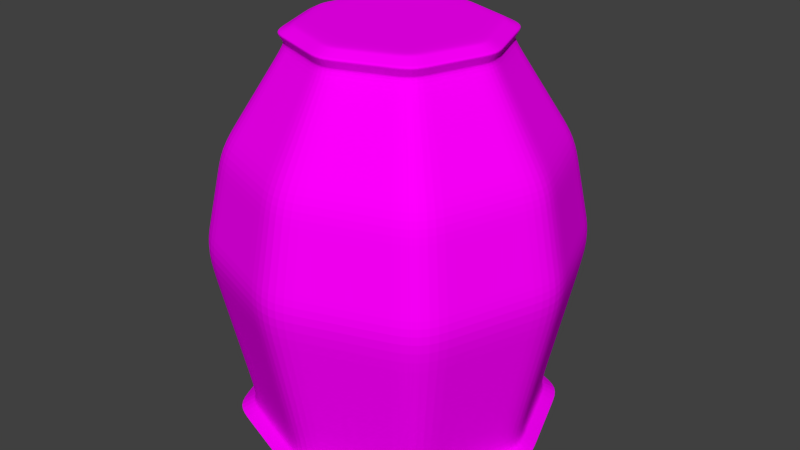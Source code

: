 # Source: urn2.blend  (saved by Blender 2.71.0; exported with 4.5.12 LTS)
import bpy
from mathutils import Matrix  # noqa: F401  (used for matrix-valued properties, if any)

bpy.ops.wm.read_factory_settings(use_empty=True)
scene = bpy.context.scene
scene.name = 'Scene'

# ---- collections
col_collection_1 = bpy.data.collections.new('Collection 1'); scene.collection.children.link(col_collection_1)

# ---- images (referenced by path relative to the original .blend; pixels are not part of the script)
import os
ASSET_DIR = os.environ.get("B2B_ASSET_DIR", "")  # directory of the original .blend (textures are referenced by path, not embedded)
HERE = os.path.dirname(os.path.abspath(__file__))  # packed textures are extracted next to this script under _unpacked/

def load_image(name, relpath, width, height, colorspace="sRGB"):
    """Load a texture the original file referenced (path relative to the .blend, or extracted next to this script)."""
    p = next((c for c in (os.path.join(HERE, relpath), os.path.join(ASSET_DIR, relpath)) if relpath and os.path.exists(c)), "")
    if p:
        img = bpy.data.images.load(p, check_existing=True)
        img.name = name
    else:  # same state as the original file: an image datablock whose file is absent (Cycles renders it pink)
        img = bpy.data.images.new(name, width, height)
        img.source = "FILE"
        img.filepath = "//" + (relpath or name)
    img.colorspace_settings.name = colorspace
    return img
img_tileszellige0005_1_s_jpg = load_image('TilesZellige0005_1_S.jpg', 'TilesZellige0005_1_S.jpg', 1024, 1024, 'sRGB')

# ---- materials (node trees are filled in below, after node groups)
mat_material = bpy.data.materials.new('Material')
mat_material.alpha_threshold = 0.0
mat_material.roughness = 0.5
mat_material.line_color = (0.0, 0.0, 0.0, 1.0)

# ---- material node trees
mat_material.use_nodes = True; mat_material.node_tree.nodes.clear()
_N = mat_material.node_tree.nodes; _L = mat_material.node_tree.links
n0 = _N.new('ShaderNodeOutputMaterial'); n0.name = 'Material Output'; n0.location = (300, 300)
n1 = _N.new('ShaderNodeBsdfDiffuse'); n1.name = 'Diffuse BSDF'; n1.location = (10, 300)
n2 = _N.new('ShaderNodeTexImage'); n2.name = 'Image Texture'; n2.location = (-297, 279)
n2.width = 140
n2.image = img_tileszellige0005_1_s_jpg
n3 = _N.new('ShaderNodeMath'); n3.name = 'Math'; n3.location = (12, 78)
n3.operation = 'MULTIPLY'
n4 = _N.new('ShaderNodeDisplacement'); n4.name = 'Displacement'; n4.location = (0, 0)
n4.inputs[1].default_value = 0.0
n4.inputs[2].default_value = 0.1
_L.new(n1.outputs[0], n0.inputs[0])
_L.new(n2.outputs[0], n3.inputs[0])
_L.new(n2.outputs[0], n1.inputs[0])
_L.new(n3.outputs[0], n4.inputs[0])
_L.new(n4.outputs[0], n0.inputs[2])
n0.is_active_output = True

# ---- world
world_world = bpy.data.worlds.new('World'); scene.world = world_world
world_world.color = (0.05088, 0.05088, 0.05088)
world_world.use_sun_shadow = False
world_world.sun_shadow_jitter_overblur = 0.0
world_world.cycles.sampling_method = 'MANUAL'
world_world.cycles.sample_map_resolution = 256

# ---- meshes
me_cube_001 = bpy.data.meshes.new('Cube.001')
me_cube_001.from_pydata([(-0.8987, -0.8987, -0.9345), (-0.8987, 0.8987, -0.9345), (0.8987, 0.8987, -0.9345), (0.8987, -0.8987, -0.9345), (-0.5513, -0.5513, 1.0), (-0.5513, 0.5513, 1.0), (0.5513, 0.5513, 1.0), (0.5513, -0.5513, 1.0), (-0.7517, 0.0, 1.0), (-1.226, 0.0, -0.9345), (0.7517, 0.0, 1.0), (1.226, 0.0, -0.9345), (0.0, 0.7517, 1.0), (0.0, 1.226, -0.9345), (0.0, -0.7517, 1.0), (0.0, -1.226, -0.9345), (0.0, 0.0, -0.9345), (-0.5045, -0.5045, 1.091), (-1.0, -1.0, 0.0), (-1.0, 1.0, 0.0), (1.0, 1.0, 0.0), (1.0, -1.0, 0.0), (-1.364, 0.0, 0.0), (1.364, 0.0, 0.0), (0.0, 1.364, 0.0), (0.0, -1.364, 0.0), (-0.7914, 0.7914, -0.8758), (0.7914, 0.7914, -0.8758), (0.7914, -0.7914, -0.8758), (-1.079, 0.0, -0.8758), (1.079, 0.0, -0.8758), (0.0, 1.079, -0.8758), (0.0, -1.079, -0.8758), (-0.7914, -0.7914, -0.8758), (-0.8854, -0.8854, 0.509), (-0.8854, 0.8854, 0.509), (0.8854, 0.8854, 0.509), (0.8854, -0.8854, 0.509), (-1.207, 0.0, 0.509), (1.207, 0.0, 0.509), (0.0, 1.207, 0.509), (0.0, -1.207, 0.509), (-0.5843, -0.5843, 1.055), (-0.5843, 0.5843, 1.055), (0.5843, 0.5843, 1.055), (0.5843, -0.5843, 1.055), (-0.7968, 0.0, 1.055), (0.7968, 0.0, 1.055), (0.0, 0.7968, 1.055), (0.0, -0.7968, 1.055), (-0.5045, 0.5045, 1.091), (0.5045, 0.5045, 1.091), (0.5045, -0.5045, 1.091), (-0.6879, 0.0, 1.091), (0.6879, 0.0, 1.091), (0.0, 0.6879, 1.091), (0.0, -0.6879, 1.091), (0.0, 0.0, 1.091)], [], [(29, 26, 1, 9), (31, 27, 2, 13), (30, 28, 3, 11), (32, 33, 0, 15), (16, 13, 2, 11), (8, 4, 42, 46), (33, 29, 9, 0), (27, 30, 11, 2), (15, 16, 11, 3), (10, 6, 44, 47), (26, 31, 13, 1), (28, 32, 15, 3), (9, 1, 13, 16), (12, 5, 43, 48), (0, 9, 16, 15), (14, 7, 45, 49), (38, 35, 19, 22), (40, 36, 20, 24), (39, 37, 21, 23), (41, 34, 18, 25), (34, 38, 22, 18), (36, 39, 23, 20), (35, 40, 24, 19), (37, 41, 25, 21), (22, 19, 26, 29), (24, 20, 27, 31), (23, 21, 28, 30), (25, 18, 33, 32), (18, 22, 29, 33), (20, 23, 30, 27), (19, 24, 31, 26), (21, 25, 32, 28), (8, 5, 35, 38), (12, 6, 36, 40), (10, 7, 37, 39), (14, 4, 34, 41), (4, 8, 38, 34), (6, 10, 39, 36), (5, 12, 40, 35), (7, 14, 41, 37), (46, 42, 17, 53), (47, 44, 51, 54), (48, 43, 50, 55), (49, 45, 52, 56), (4, 14, 49, 42), (7, 10, 47, 45), (6, 12, 48, 44), (5, 8, 46, 43), (57, 55, 50, 53), (56, 57, 53, 17), (54, 51, 55, 57), (52, 54, 57, 56), (42, 49, 56, 17), (45, 47, 54, 52), (44, 48, 55, 51), (43, 46, 53, 50)])
_uv = me_cube_001.uv_layers.new(name='UVMap')
_uv.uv.foreach_set('vector', [1.007, 0.1623, 0.9135, 0.1688, 0.9135, 0.1801, 1.007, 0.1736, 0.82, 0.1629, 0.7268, 0.1707, 0.7269, 0.182, 0.82, 0.1742, 0.6339, 0.165, 0.5412, 0.1717, 0.5412, 0.1831, 0.634, 0.1763, 0.4485, 0.1644, 0.3553, 0.1698, 0.3553, 0.1812, 0.4484, 0.1757, 0.5735, -0.0892, 0.82, 0.1742, 0.7269, 0.182, 0.634, 0.1763, 0.2612, 0.8885, 0.3539, 0.884, 0.3539, 0.8832, 0.2612, 0.8877, 0.3553, 0.1698, 0.2619, 0.1623, 0.2619, 0.1736, 0.3553, 0.1812, 0.7268, 0.1707, 0.6339, 0.165, 0.634, 0.1763, 0.7269, 0.182, 0.4484, 0.1757, 0.5735, -0.0892, 0.634, 0.1763, 0.5412, 0.1831, 0.6347, 0.8912, 0.7283, 0.8848, 0.7283, 0.884, 0.6347, 0.8904, 0.9135, 0.1688, 0.82, 0.1629, 0.82, 0.1742, 0.9135, 0.1801, 0.5412, 0.1717, 0.4485, 0.1644, 0.4484, 0.1757, 0.5412, 0.1831, 1.007, 0.1736, 0.9135, 0.1801, 0.82, 0.1742, 0.5735, -0.0892, 0.8214, 0.8891, 0.9139, 0.8829, 0.9139, 0.8821, 0.8214, 0.8883, 0.3553, 0.1812, 0.2619, 0.1736, 0.5735, -0.0892, 0.4484, 0.1757, 0.4471, 0.8906, 0.5408, 0.8859, 0.5408, 0.8851, 0.4471, 0.8898, 1.007, 0.6893, 0.9138, 0.6832, 0.9137, 0.4841, 1.007, 0.4843, 0.8208, 0.6899, 0.7277, 0.6851, 0.7274, 0.486, 0.8205, 0.4849, 0.6344, 0.692, 0.541, 0.6862, 0.5411, 0.4871, 0.6342, 0.487, 0.4477, 0.6914, 0.3545, 0.6843, 0.3548, 0.4852, 0.4479, 0.4864, 0.3545, 0.6843, 0.2615, 0.6893, 0.2616, 0.4843, 0.3548, 0.4852, 0.7277, 0.6851, 0.6344, 0.692, 0.6342, 0.487, 0.7274, 0.486, 0.9138, 0.6832, 0.8208, 0.6899, 0.8205, 0.4849, 0.9137, 0.4841, 0.541, 0.6862, 0.4477, 0.6914, 0.4479, 0.4864, 0.5411, 0.4871, 1.007, 0.4843, 0.9137, 0.4841, 0.9135, 0.1688, 1.007, 0.1623, 0.8205, 0.4849, 0.7274, 0.486, 0.7268, 0.1707, 0.82, 0.1629, 0.6342, 0.487, 0.5411, 0.4871, 0.5412, 0.1717, 0.6339, 0.165, 0.4479, 0.4864, 0.3548, 0.4852, 0.3553, 0.1698, 0.4485, 0.1644, 0.3548, 0.4852, 0.2616, 0.4843, 0.2619, 0.1623, 0.3553, 0.1698, 0.7274, 0.486, 0.6342, 0.487, 0.6339, 0.165, 0.7268, 0.1707, 0.9137, 0.4841, 0.8205, 0.4849, 0.82, 0.1629, 0.9135, 0.1688, 0.5411, 0.4871, 0.4479, 0.4864, 0.4485, 0.1644, 0.5412, 0.1717, 1.006, 0.8885, 0.9139, 0.8829, 0.9138, 0.6832, 1.007, 0.6893, 0.8214, 0.8891, 0.7283, 0.8848, 0.7277, 0.6851, 0.8208, 0.6899, 0.6347, 0.8912, 0.5408, 0.8859, 0.541, 0.6862, 0.6344, 0.692, 0.4471, 0.8906, 0.3539, 0.884, 0.3545, 0.6843, 0.4477, 0.6914, 0.3539, 0.884, 0.2612, 0.8885, 0.2615, 0.6893, 0.3545, 0.6843, 0.7283, 0.8848, 0.6347, 0.8912, 0.6344, 0.692, 0.7277, 0.6851, 0.9139, 0.8829, 0.8214, 0.8891, 0.8208, 0.6899, 0.9138, 0.6832, 0.5408, 0.8859, 0.4471, 0.8906, 0.4477, 0.6914, 0.541, 0.6862, 0.2612, 0.8877, 0.3539, 0.8832, 0.3537, 0.9091, 0.2611, 0.9131, 0.6347, 0.8904, 0.7283, 0.884, 0.7285, 0.91, 0.6348, 0.9158, 0.8214, 0.8883, 0.9139, 0.8821, 0.914, 0.9081, 0.8216, 0.9137, 0.4471, 0.8898, 0.5408, 0.8851, 0.5408, 0.911, 0.4469, 0.9152, 0.3539, 0.884, 0.4471, 0.8906, 0.4471, 0.8898, 0.3539, 0.8832, 0.5408, 0.8859, 0.6347, 0.8912, 0.6347, 0.8904, 0.5408, 0.8851, 0.7283, 0.8848, 0.8214, 0.8891, 0.8214, 0.8883, 0.7283, 0.884, 0.9139, 0.8829, 1.006, 0.8885, 1.006, 0.8877, 0.9139, 0.8821, 0.9461, 1.06, 0.8216, 0.9137, 0.914, 0.9081, 1.006, 0.9131, 0.4469, 0.9152, 0.2009, 1.06, 0.2611, 0.9131, 0.3537, 0.9091, 0.6348, 0.9158, 0.7285, 0.91, 0.8216, 0.9137, 0.9461, 1.06, 0.5408, 0.911, 0.6348, 0.9158, 0.9461, 1.06, 0.4469, 0.9152, 0.3539, 0.8832, 0.4471, 0.8898, 0.4469, 0.9152, 0.3537, 0.9091, 0.5408, 0.8851, 0.6347, 0.8904, 0.6348, 0.9158, 0.5408, 0.911, 0.7283, 0.884, 0.8214, 0.8883, 0.8216, 0.9137, 0.7285, 0.91, 0.9139, 0.8821, 1.006, 0.8877, 1.006, 0.9131, 0.914, 0.9081])
me_cube_001.materials.append(mat_material)
me_cube_001.use_remesh_preserve_volume = False
me_cube_001.use_remesh_preserve_attributes = False
me_cube_001.use_mirror_vertex_groups = False
me_cube_001.update()

# ---- objects
ob_cube = bpy.data.objects.new('Cube', me_cube_001)

# ---- transforms, parenting, visibility, modifiers, constraints
ob_cube.location = (0.0, 0.0, 0.0)
ob_cube.scale = (1.0, 1.0, 1.483)
ob_cube.lineart.crease_threshold = 0.0
_m = ob_cube.modifiers.new('Subsurf', 'SUBSURF')
_m.uv_smooth = 'PRESERVE_CORNERS'
_m.quality = 2
_m.subdivision_type = 'SIMPLE'
_m.show_only_control_edges = False
_m = ob_cube.modifiers.new('Subsurf.001', 'SUBSURF')
_m.uv_smooth = 'PRESERVE_CORNERS'
_m.quality = 2
_m.levels = 2
_m.show_only_control_edges = False
_m.use_creases = False

# ---- collection membership
col_collection_1.objects.link(ob_cube)

# ---- scene / render settings (as saved in the file)
scene.frame_start = 1; scene.frame_end = 250; scene.frame_set(1)
scene.render.engine = 'CYCLES'
scene.render.resolution_percentage = 50
scene.render.dither_intensity = 0.0
scene.cycles.use_denoising = False
scene.cycles.samples = 10
scene.cycles.sampling_pattern = 'TABULATED_SOBOL'
scene.cycles.light_sampling_threshold = 0.0
scene.cycles.use_adaptive_sampling = False
scene.cycles.use_light_tree = False
scene.cycles.blur_glossy = 0.0
scene.cycles.volume_bounces = 1
scene.cycles.pixel_filter_type = 'GAUSSIAN'
scene.cycles.sample_clamp_indirect = 0.0
scene.view_settings.view_transform = 'Standard'
bpy.context.view_layer.update()

# ---- added for rendering (the .blend has no active camera and no usable light): camera, sun
cam_auto = bpy.data.cameras.new('AutoCamera')
cam_auto.lens = 50.0
cam_auto.sensor_width = 36.0
cam_auto.clip_end = 1000.0
ob_auto_camera = bpy.data.objects.new('AutoCamera', cam_auto)
scene.collection.objects.link(ob_auto_camera)
ob_auto_camera.location = (4.52271, -5.42725, 3.73397)
ob_auto_camera.rotation_euler = (1.09748, -7.21219e-08, 0.694738)
scene.camera = ob_auto_camera
light_auto_sun = bpy.data.lights.new('AutoSun', 'SUN')
light_auto_sun.energy = 3.0
light_auto_sun.angle = 0.0523599
ob_auto_sun = bpy.data.objects.new('AutoSun', light_auto_sun)
scene.collection.objects.link(ob_auto_sun)
ob_auto_sun.rotation_euler = (0.872665, 0.174533, 0.523599)
bpy.context.view_layer.update()
